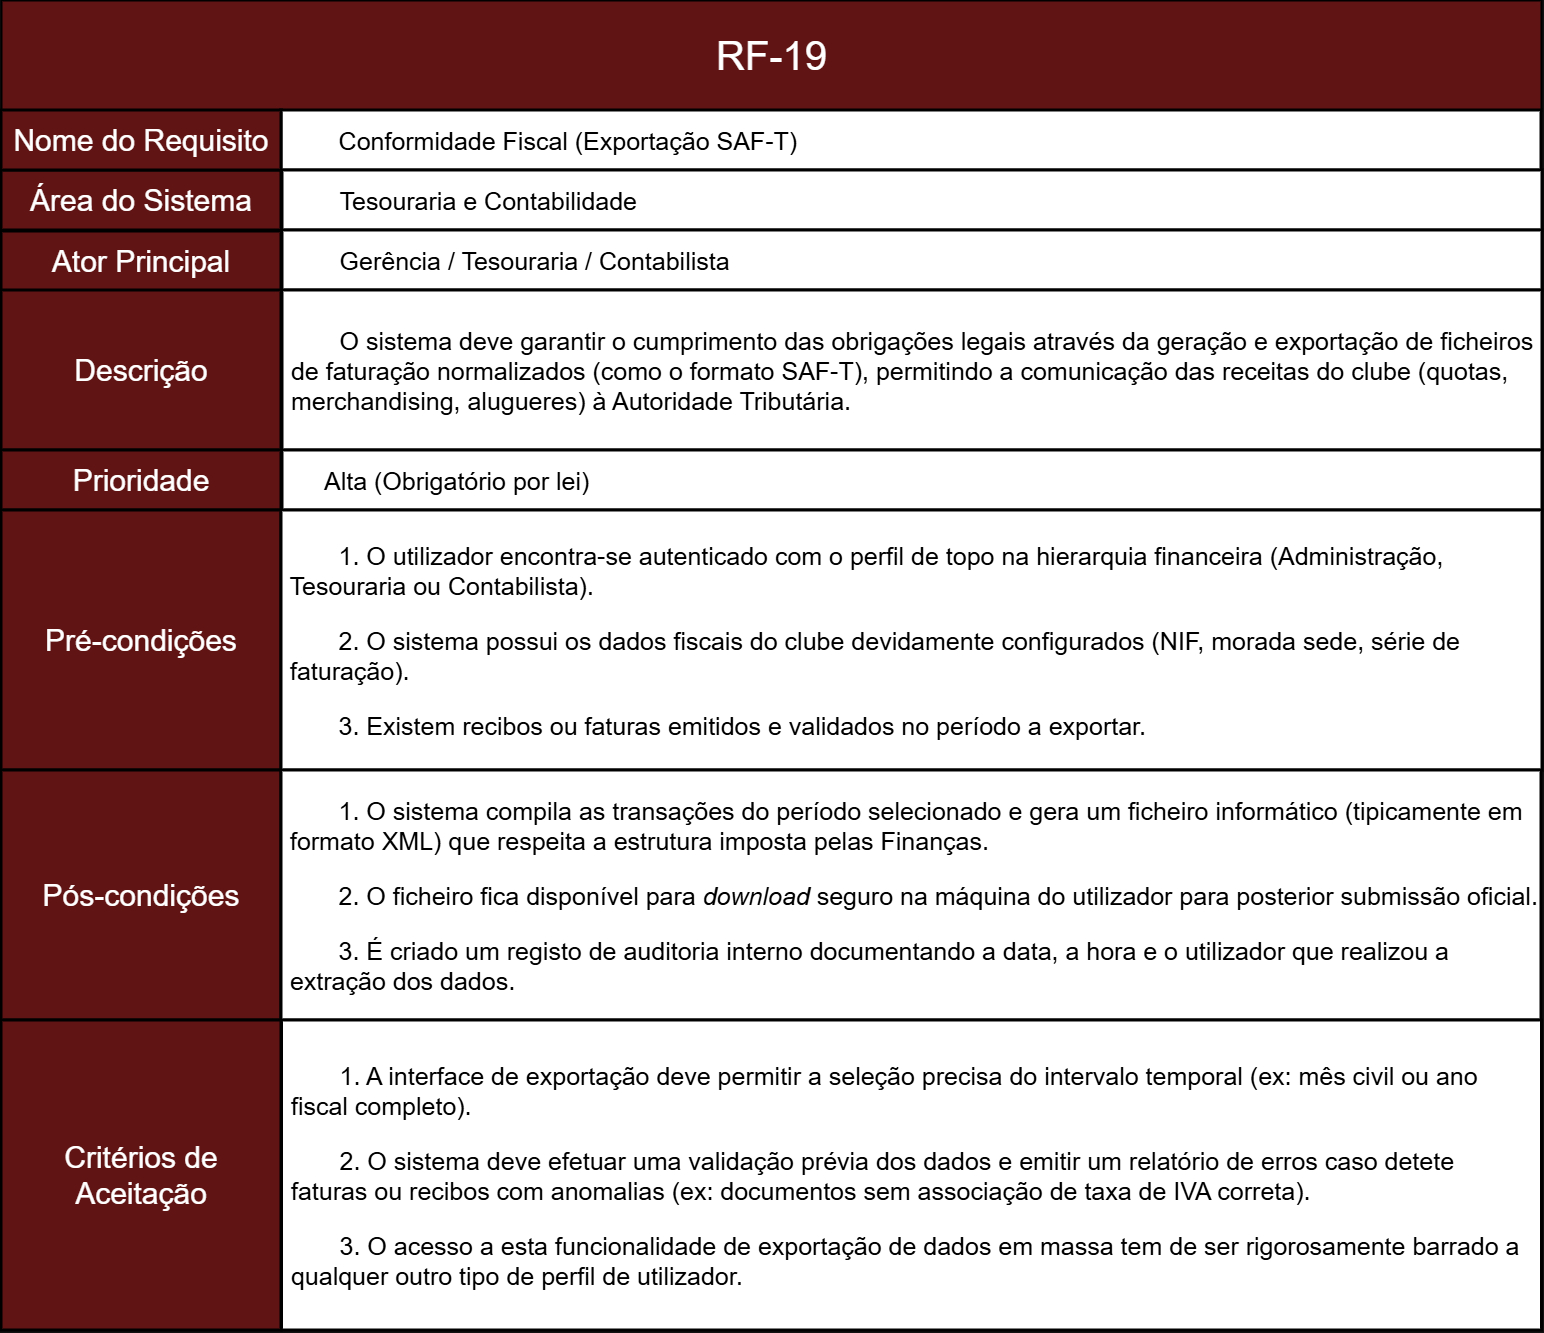

The diagram above was exported from draw.io. Its source (the exported page's mxGraphModel, read from the mxfile embedded in the PNG):
<mxGraphModel dx="2508" dy="2667" grid="1" gridSize="10" guides="1" tooltips="1" connect="1" arrows="1" fold="1" page="1" pageScale="1" pageWidth="827" pageHeight="1169" math="0" shadow="0">
  <root>
    <mxCell id="0" />
    <mxCell id="1" parent="0" />
    <mxCell id="okcL4a1NCTCaSgbpKRQO-2" parent="1" style="rounded=0;whiteSpace=wrap;html=1;fillColor=light-dark(#A20025,#601414);strokeColor=light-dark(#000000,#000000);movable=1;resizable=1;rotatable=1;deletable=1;editable=1;locked=0;connectable=1;strokeWidth=3;align=center;fontColor=default;fontSize=30;" value="Área do Sistema" vertex="1">
      <mxGeometry height="60" width="280" x="210" y="-460" as="geometry" />
    </mxCell>
    <mxCell id="okcL4a1NCTCaSgbpKRQO-4" parent="1" style="rounded=0;whiteSpace=wrap;html=1;fillColor=light-dark(#A20025,#601414);strokeColor=light-dark(#000000,#000000);movable=1;resizable=1;rotatable=1;deletable=1;editable=1;locked=0;connectable=1;strokeWidth=2;" value="" vertex="1">
      <mxGeometry height="110" width="1540" x="210" y="-630" as="geometry" />
    </mxCell>
    <mxCell id="okcL4a1NCTCaSgbpKRQO-5" parent="1" style="text;html=1;whiteSpace=wrap;strokeColor=none;fillColor=none;align=center;verticalAlign=middle;rounded=0;fontSize=40;" value="&lt;span data-path-to-node=&quot;1,1,0,0&quot;&gt;&lt;b data-path-to-node=&quot;1,1,0,0&quot; data-index-in-node=&quot;0&quot;&gt;&lt;/b&gt;&lt;/span&gt;&lt;span data-path-to-node=&quot;1,1,1,0&quot;&gt;RF-19&lt;/span&gt;" vertex="1">
      <mxGeometry height="60" width="385" x="787.5" y="-605" as="geometry" />
    </mxCell>
    <mxCell id="okcL4a1NCTCaSgbpKRQO-6" parent="1" style="rounded=0;whiteSpace=wrap;html=1;fillColor=light-dark(#A20025,#FFFFFF);strokeColor=light-dark(#000000,#000000);strokeWidth=3;fontColor=light-dark(#000000,#000000);align=left;verticalAlign=middle;fontSize=25;" value="&lt;span style=&quot;background-color: transparent;&quot;&gt;&lt;span style=&quot;white-space: pre;&quot;&gt;&#09;&lt;/span&gt;&lt;/span&gt;&lt;span data-path-to-node=&quot;1,3,0,0&quot;&gt;&lt;b data-path-to-node=&quot;1,3,0,0&quot; data-index-in-node=&quot;0&quot;&gt;&lt;/b&gt;&lt;/span&gt;&lt;span data-path-to-node=&quot;1,3,1,0&quot;&gt;Conformidade Fiscal (Exportação SAF-T)&lt;/span&gt;" vertex="1">
      <mxGeometry height="60" width="1260" x="490" y="-520" as="geometry" />
    </mxCell>
    <mxCell id="ZR-NAflUI1GGsINpZlQH-21" parent="1" style="rounded=0;whiteSpace=wrap;html=1;fillColor=light-dark(#A20025,#FFFFFF);strokeColor=light-dark(#000000,#000000);strokeWidth=3;fontColor=light-dark(#000000,#000000);align=left;verticalAlign=middle;fontSize=25;" value="&lt;span style=&quot;white-space: pre;&quot;&gt;&#09;&lt;/span&gt;Tesouraria e Contabilidade" vertex="1">
      <mxGeometry height="60" width="1260" x="491" y="-460" as="geometry" />
    </mxCell>
    <mxCell id="ZR-NAflUI1GGsINpZlQH-23" parent="1" style="rounded=0;whiteSpace=wrap;html=1;fillColor=light-dark(#A20025,#FFFFFF);strokeColor=light-dark(#000000,#000000);strokeWidth=3;fontColor=light-dark(#000000,#000000);align=left;verticalAlign=middle;fontSize=25;" value="&lt;span style=&quot;white-space: pre;&quot;&gt;&#09;&lt;/span&gt;&lt;span data-path-to-node=&quot;1,4,0,0&quot;&gt;&lt;b data-path-to-node=&quot;1,4,0,0&quot; data-index-in-node=&quot;0&quot;&gt;&lt;/b&gt;&lt;/span&gt;&lt;span data-path-to-node=&quot;1,4,1,0&quot;&gt;Gerência / Tesouraria / Contabilista&lt;/span&gt;" vertex="1">
      <mxGeometry height="60" width="1260" x="491" y="-400" as="geometry" />
    </mxCell>
    <mxCell id="ZR-NAflUI1GGsINpZlQH-24" parent="1" style="rounded=0;whiteSpace=wrap;html=1;fillColor=light-dark(#A20025,#FFFFFF);strokeColor=light-dark(#000000,#000000);strokeWidth=3;fontColor=light-dark(#000000,#000000);align=left;verticalAlign=middle;fontSize=25;" value="&lt;span data-path-to-node=&quot;1,5,0,0&quot;&gt;&lt;b data-path-to-node=&quot;1,5,0,0&quot; data-index-in-node=&quot;0&quot;&gt;&lt;/b&gt;&lt;/span&gt;&lt;p data-path-to-node=&quot;1,5,1,0&quot;&gt;&lt;span data-path-to-node=&quot;1,5,0,0&quot;&gt;&lt;b data-path-to-node=&quot;1,5,0,0&quot; data-index-in-node=&quot;0&quot;&gt;&lt;/b&gt;&lt;/span&gt;&lt;span data-path-to-node=&quot;1,5,1,0&quot;&gt;&lt;span style=&quot;white-space: pre;&quot;&gt;&#09;&lt;/span&gt;O sistema deve garantir o cumprimento das obrigações legais através da geração e exportação de ficheiros&amp;nbsp; &amp;nbsp;de faturação normalizados (como o formato SAF-T), permitindo a comunicação das receitas do clube (quotas,&amp;nbsp; &amp;nbsp;merchandising, alugueres) à Autoridade Tributária.&lt;/span&gt;&lt;/p&gt;" vertex="1">
      <mxGeometry height="160" width="1260" x="491" y="-340" as="geometry" />
    </mxCell>
    <mxCell id="ZR-NAflUI1GGsINpZlQH-25" parent="1" style="rounded=0;whiteSpace=wrap;html=1;fillColor=light-dark(#A20025,#601414);strokeColor=light-dark(#000000,#000000);movable=1;resizable=1;rotatable=1;deletable=1;editable=1;locked=0;connectable=1;strokeWidth=3;align=center;fontColor=default;fontSize=30;" value="Nome do Requisito" vertex="1">
      <mxGeometry height="60" width="280" x="210" y="-520" as="geometry" />
    </mxCell>
    <mxCell id="ZR-NAflUI1GGsINpZlQH-26" parent="1" style="rounded=0;whiteSpace=wrap;html=1;fillColor=light-dark(#A20025,#601414);strokeColor=light-dark(#000000,#000000);movable=1;resizable=1;rotatable=1;deletable=1;editable=1;locked=0;connectable=1;strokeWidth=3;align=center;fontColor=default;fontSize=30;" value="Ator Principal" vertex="1">
      <mxGeometry height="60" width="280" x="210" y="-399" as="geometry" />
    </mxCell>
    <mxCell id="ZR-NAflUI1GGsINpZlQH-27" parent="1" style="rounded=0;whiteSpace=wrap;html=1;fillColor=light-dark(#A20025,#601414);strokeColor=light-dark(#000000,#000000);movable=1;resizable=1;rotatable=1;deletable=1;editable=1;locked=0;connectable=1;strokeWidth=3;align=center;fontColor=default;fontSize=30;" value="Descrição" vertex="1">
      <mxGeometry height="160" width="280" x="210" y="-340" as="geometry" />
    </mxCell>
    <mxCell id="AP5SMJJWcSOyXMh5wRz--2" edge="1" parent="1" source="ZR-NAflUI1GGsINpZlQH-28" style="edgeStyle=orthogonalEdgeStyle;rounded=0;orthogonalLoop=1;jettySize=auto;html=1;" target="ZR-NAflUI1GGsINpZlQH-33" value="">
      <mxGeometry relative="1" as="geometry" />
    </mxCell>
    <mxCell id="ZR-NAflUI1GGsINpZlQH-28" parent="1" style="rounded=0;whiteSpace=wrap;html=1;fillColor=light-dark(#A20025,#601414);strokeColor=light-dark(#000000,#000000);movable=1;resizable=1;rotatable=1;deletable=1;editable=1;locked=0;connectable=1;strokeWidth=3;align=center;fontColor=default;fontSize=30;" value="Prioridade" vertex="1">
      <mxGeometry height="60" width="280" x="210" y="-180" as="geometry" />
    </mxCell>
    <mxCell id="ZR-NAflUI1GGsINpZlQH-29" parent="1" style="rounded=0;whiteSpace=wrap;html=1;fillColor=light-dark(#A20025,#601414);strokeColor=light-dark(#000000,#000000);movable=1;resizable=1;rotatable=1;deletable=1;editable=1;locked=0;connectable=1;strokeWidth=3;align=center;fontColor=default;fontSize=30;" value="Pré-condições" vertex="1">
      <mxGeometry height="260" width="280" x="210" y="-120" as="geometry" />
    </mxCell>
    <mxCell id="ZR-NAflUI1GGsINpZlQH-30" parent="1" style="rounded=0;whiteSpace=wrap;html=1;fillColor=light-dark(#A20025,#601414);strokeColor=light-dark(#000000,#000000);movable=1;resizable=1;rotatable=1;deletable=1;editable=1;locked=0;connectable=1;strokeWidth=3;align=center;fontColor=default;fontSize=30;" value="Pós-condições" vertex="1">
      <mxGeometry height="250" width="280" x="210" y="140" as="geometry" />
    </mxCell>
    <mxCell id="ZR-NAflUI1GGsINpZlQH-31" parent="1" style="rounded=0;whiteSpace=wrap;html=1;fillColor=light-dark(#A20025,#601414);strokeColor=light-dark(#000000,#000000);movable=1;resizable=1;rotatable=1;deletable=1;editable=1;locked=0;connectable=1;strokeWidth=3;align=center;fontColor=default;fontSize=30;" value="Critérios de Aceitação" vertex="1">
      <mxGeometry height="310" width="280" x="210" y="390" as="geometry" />
    </mxCell>
    <mxCell id="ZR-NAflUI1GGsINpZlQH-32" parent="1" style="rounded=0;whiteSpace=wrap;html=1;fillColor=light-dark(#A20025,#FFFFFF);strokeColor=light-dark(#000000,#000000);strokeWidth=3;fontColor=light-dark(#000000,#000000);align=left;verticalAlign=middle;fontSize=25;" value="&lt;blockquote style=&quot;margin: 0 0 0 40px; border: none; padding: 0px;&quot;&gt;&lt;span data-path-to-node=&quot;1,6,0,0&quot;&gt;&lt;b data-path-to-node=&quot;1,6,0,0&quot; data-index-in-node=&quot;0&quot;&gt;&lt;/b&gt;&lt;/span&gt;&lt;span data-path-to-node=&quot;1,6,1,0&quot;&gt;Alta (Obrigatório por lei)&lt;/span&gt;&lt;/blockquote&gt;" vertex="1">
      <mxGeometry height="60" width="1260" x="491" y="-180" as="geometry" />
    </mxCell>
    <mxCell id="ZR-NAflUI1GGsINpZlQH-33" parent="1" style="rounded=0;whiteSpace=wrap;html=1;fillColor=light-dark(#A20025,#FFFFFF);strokeColor=light-dark(#000000,#000000);strokeWidth=3;fontColor=light-dark(#000000,#000000);align=left;verticalAlign=middle;fontSize=25;" value="&lt;span data-path-to-node=&quot;1,7,0,0&quot;&gt;&lt;b data-path-to-node=&quot;1,7,0,0&quot; data-index-in-node=&quot;0&quot;&gt;&lt;/b&gt;&lt;/span&gt;&lt;p data-path-to-node=&quot;1,7,1,0&quot;&gt;&lt;span style=&quot;white-space: pre;&quot;&gt;&#09;&lt;/span&gt;1. O utilizador encontra-se autenticado com o perfil de topo na hierarquia financeira (Administração,&amp;nbsp; &amp;nbsp;Tesouraria ou Contabilista).&lt;/p&gt;&lt;p data-path-to-node=&quot;1,7,1,2&quot;&gt;&lt;span style=&quot;white-space: pre;&quot;&gt;&#09;&lt;/span&gt;2. O sistema possui os dados fiscais do clube devidamente configurados (NIF, morada sede, série de&amp;nbsp; &amp;nbsp;faturação).&lt;/p&gt;&lt;p data-path-to-node=&quot;1,7,1,4&quot;&gt;&lt;span style=&quot;white-space: pre;&quot;&gt;&#09;&lt;/span&gt;3. Existem recibos ou faturas emitidos e validados no período a exportar.&lt;/p&gt;" vertex="1">
      <mxGeometry height="260" width="1261" x="490" y="-120" as="geometry" />
    </mxCell>
    <mxCell id="ZR-NAflUI1GGsINpZlQH-34" parent="1" style="rounded=0;whiteSpace=wrap;html=1;fillColor=light-dark(#A20025,#FFFFFF);strokeColor=light-dark(#000000,#000000);strokeWidth=3;fontColor=light-dark(#000000,#000000);align=left;verticalAlign=middle;fontSize=25;" value="&lt;span data-path-to-node=&quot;1,8,0,0&quot;&gt;&lt;b data-path-to-node=&quot;1,8,0,0&quot; data-index-in-node=&quot;0&quot;&gt;&lt;/b&gt;&lt;/span&gt;&lt;p data-path-to-node=&quot;1,8,1,0&quot;&gt;&lt;span style=&quot;white-space: pre;&quot;&gt;&#09;&lt;/span&gt;1. O sistema compila as transações do período selecionado e gera um ficheiro informático (tipicamente em&amp;nbsp; &amp;nbsp;formato XML) que respeita a estrutura imposta pelas Finanças.&lt;/p&gt;&lt;p data-path-to-node=&quot;1,8,1,2&quot;&gt;&lt;span style=&quot;white-space: pre;&quot;&gt;&#09;&lt;/span&gt;2. O ficheiro fica disponível para &lt;i data-path-to-node=&quot;1,8,1,2&quot; data-index-in-node=&quot;35&quot;&gt;download&lt;/i&gt; seguro na máquina do utilizador para posterior submissão oficial.&lt;/p&gt;&lt;p data-path-to-node=&quot;1,8,1,4&quot;&gt;&lt;span style=&quot;white-space: pre;&quot;&gt;&#09;&lt;/span&gt;3. É criado um registo de auditoria interno documentando a data, a hora e o utilizador que realizou a&amp;nbsp; &amp;nbsp;extração dos dados.&lt;/p&gt;" vertex="1">
      <mxGeometry height="250" width="1260" x="490" y="140" as="geometry" />
    </mxCell>
    <mxCell id="ZR-NAflUI1GGsINpZlQH-35" parent="1" style="rounded=0;whiteSpace=wrap;html=1;fillColor=light-dark(#A20025,#FFFFFF);strokeColor=light-dark(#000000,#000000);strokeWidth=3;fontColor=light-dark(#000000,#000000);align=left;verticalAlign=middle;fontSize=25;" value="&lt;span data-path-to-node=&quot;1,9,0,0&quot;&gt;&lt;b data-path-to-node=&quot;1,9,0,0&quot; data-index-in-node=&quot;0&quot;&gt;&lt;/b&gt;&lt;/span&gt;&lt;p data-path-to-node=&quot;1,9,1,0&quot;&gt;&lt;span style=&quot;white-space: pre;&quot;&gt;&#09;&lt;/span&gt;1. A interface de exportação deve permitir a seleção precisa do intervalo temporal (ex: mês civil ou ano&amp;nbsp; &amp;nbsp;fiscal completo).&lt;/p&gt;&lt;p data-path-to-node=&quot;1,9,1,2&quot;&gt;&lt;span style=&quot;white-space: pre;&quot;&gt;&#09;&lt;/span&gt;2. O sistema deve efetuar uma validação prévia dos dados e emitir um relatório de erros caso detete&amp;nbsp; &amp;nbsp;faturas ou recibos com anomalias (ex: documentos sem associação de taxa de IVA correta).&lt;/p&gt;&lt;p data-path-to-node=&quot;1,9,1,4&quot;&gt;&lt;span style=&quot;white-space: pre;&quot;&gt;&#09;&lt;/span&gt;3. O acesso a esta funcionalidade de exportação de dados em massa tem de ser rigorosamente barrado a&amp;nbsp; &amp;nbsp;qualquer outro tipo de perfil de utilizador.&lt;/p&gt;" vertex="1">
      <mxGeometry height="310" width="1260" x="490.5" y="390" as="geometry" />
    </mxCell>
  </root>
</mxGraphModel>